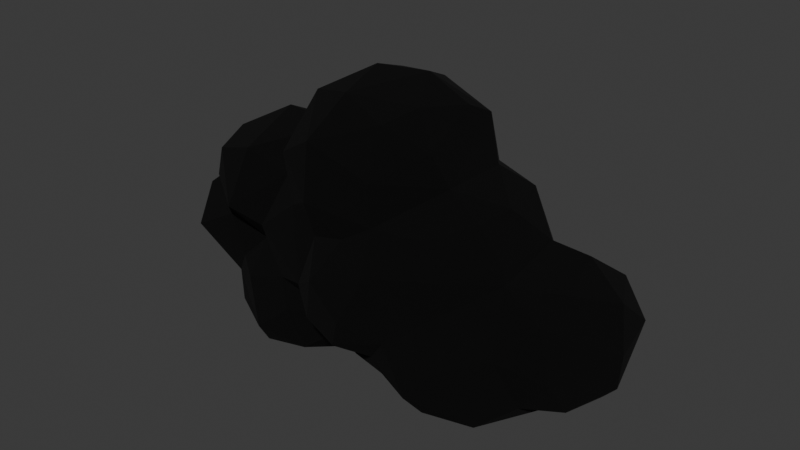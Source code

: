 # Source: cloud1.blend  (saved by Blender 4.0.36; exported with 4.5.12 LTS)
import bpy
from mathutils import Matrix  # noqa: F401  (used for matrix-valued properties, if any)

bpy.ops.wm.read_factory_settings(use_empty=True)
scene = bpy.context.scene
scene.name = 'Scene'

# ---- collections
col_collection = bpy.data.collections.new('Collection'); scene.collection.children.link(col_collection)

# ---- images (referenced by path relative to the original .blend; pixels are not part of the script)
import os
ASSET_DIR = os.environ.get("B2B_ASSET_DIR", "")  # directory of the original .blend (textures are referenced by path, not embedded)
HERE = os.path.dirname(os.path.abspath(__file__))  # packed textures are extracted next to this script under _unpacked/

def load_image(name, relpath, width, height, colorspace="sRGB"):
    """Load a texture the original file referenced (path relative to the .blend, or extracted next to this script)."""
    p = next((c for c in (os.path.join(HERE, relpath), os.path.join(ASSET_DIR, relpath)) if relpath and os.path.exists(c)), "")
    if p:
        img = bpy.data.images.load(p, check_existing=True)
        img.name = name
    else:  # same state as the original file: an image datablock whose file is absent (Cycles renders it pink)
        img = bpy.data.images.new(name, width, height)
        img.source = "FILE"
        img.filepath = "//" + (relpath or name)
    img.colorspace_settings.name = colorspace
    return img
img_cloudtexture__1__png = load_image('cloudtexture (1).png', 'cloudtexture (1).png', 1024, 1024, 'Rec.2020')

# ---- materials (node trees are filled in below, after node groups)
mat_material_001 = bpy.data.materials.new('Material.001')
mat_material_001.use_transparent_shadow = False

# ---- material node trees
mat_material_001.use_nodes = True; mat_material_001.node_tree.nodes.clear()
_N = mat_material_001.node_tree.nodes; _L = mat_material_001.node_tree.links
n0 = _N.new('ShaderNodeOutputMaterial'); n0.name = 'Material Output'; n0.location = (300, 300)
n1 = _N.new('ShaderNodeBsdfPrincipled'); n1.name = 'Principled BSDF'; n1.location = (-27, 310)
n1.inputs[1].default_value = 0.4545
n1.inputs[2].default_value = 1.0
n1.inputs[3].default_value = 1.45
n2 = _N.new('ShaderNodeTexImage'); n2.name = 'Image Texture'; n2.location = (-429, 280)
n2.image = img_cloudtexture__1__png
_L.new(n1.outputs[0], n0.inputs[0])
_L.new(n2.outputs[0], n1.inputs[0])
n0.is_active_output = True

# ---- world
world_world = bpy.data.worlds.new('World'); scene.world = world_world
world_world.use_nodes = True; world_world.node_tree.nodes.clear()
_N = world_world.node_tree.nodes; _L = world_world.node_tree.links
n0 = _N.new('ShaderNodeOutputWorld'); n0.name = 'World Output'; n0.location = (300, 300)
n1 = _N.new('ShaderNodeBackground'); n1.name = 'Background'; n1.location = (10, 300)
n1.inputs[0].default_value = (0.05088, 0.05088, 0.05088, 1.0)
_L.new(n1.outputs[0], n0.inputs[0])
n0.is_active_output = True
world_world.color = (0.05088, 0.05088, 0.05088)
world_world.use_sun_shadow = False
world_world.sun_shadow_jitter_overblur = 0.0

# ---- meshes
me_sphere_010 = bpy.data.meshes.new('Sphere.010')
me_sphere_010.from_pydata([(0.1488, -0.5415, -0.4965), (-0.5374, 0.2011, -0.445), (-0.6058, -0.3523, -0.1247), (-0.32, -0.6583, 0.01301), (-0.3155, -0.2581, -0.5762), (-0.6974, 0.01247, 0.1541), (0.1735, -0.6295, 0.3094), (-0.4671, 0.1201, 0.5068), (-0.4424, -0.3628, 0.4124), (-0.2085, -0.2573, 0.6441), (-0.09901, -0.1766, 1.194), (0.09608, 0.2171, -0.6902), (0.000768, 0.6489, -0.3098), (-0.4761, 0.5423, -0.03048), (-0.0654, 0.3283, 0.6383), (0.05041, 0.3101, 1.179), (-0.2454, 0.582, 0.3388), (0.3014, -0.6504, -0.7811), (0.3261, -0.6228, -0.1863), (0.5448, -0.4935, 0.06788), (0.6298, -0.828, -0.2464), (0.7025, -0.6914, -1.153), (0.5438, -0.1227, -1.324), (0.08277, -0.3244, -0.6479), (0.2369, -0.2619, -1.058), (0.8279, -0.9239, -0.7889), (1.068, -0.7904, -0.1019), (1.185, -0.8636, -0.4472), (0.838, 0.2038, -1.315), (1.223, -0.1936, -1.318), (1.227, -0.6811, -1.039), (1.924, -0.6538, -0.8065), (1.509, -0.9844, 0.09405), (1.557, -0.6544, -0.4039), (1.305, 0.1272, -1.202), (1.594, -0.4945, -0.7458), (1.598, -0.1009, -0.9707), (1.76, -1.127, -0.1463), (2.199, -1.234, -0.2301), (2.371, -0.9097, -0.4849), (1.992, -0.1706, -1.139), (2.352, -0.7437, -0.8122), (2.972, -1.147, -0.5565), (2.681, -1.098, -0.07328), (2.853, 0.01055, -1.296), (2.485, 0.04296, -1.157), (3.31, -1.12, -0.08745), (3.301, -0.3862, -1.24), (2.801, -0.6791, -1.143), (3.554, -0.8571, -0.8128), (3.867, -0.628, -0.563), (3.716, -0.849, 0.05606), (3.858, -0.1796, -0.8703), (3.771, 0.2002, -0.8561), (4.217, -0.7024, -0.08966), (4.279, 0.1081, -0.6931), (4.227, -0.4183, -0.5665), (4.548, -0.125, -0.305), (4.584, -0.1417, 0.1104), (-0.05466, -0.5754, 0.7245), (0.4731, -0.9061, 0.6296), (0.06183, -0.6032, 1.108), (0.808, -0.7845, 0.4588), (1.383, -0.8869, 0.9589), (0.5817, -0.7059, 1.307), (1.067, -0.6403, 1.115), (0.943, -0.3395, 1.439), (0.4709, -0.01646, 1.543), (1.065, -0.1623, 1.883), (1.708, -0.9323, 0.7267), (1.777, -1.118, 1.22), (1.24, -0.8458, 1.514), (1.316, -0.4518, 2.1), (1.71, -0.06852, 2.36), (1.977, -1.282, 0.4689), (2.352, -1.331, 0.1615), (2.1, -0.9822, 0.8574), (2.455, -0.982, 1.108), (1.74, -1.019, 1.849), (2.44, -0.9866, 1.596), (1.857, -0.6359, 2.268), (2.357, -0.7382, 2.087), (2.509, -1.138, 0.6433), (3.093, -1.005, 0.7689), (2.959, -0.894, 1.116), (2.933, -0.4867, 1.488), (2.493, -0.3915, 2.19), (2.76, -0.54, 1.833), (2.649, 0.1201, 2.088), (3.115, -0.9657, 0.316), (3.562, -0.4895, 0.6487), (3.274, -0.4992, 1.227), (3.535, -0.4637, 0.822), (2.928, 0.2163, 1.477), (3.352, -0.1509, 1.273), (4.04, -0.6326, 0.4568), (3.967, 0.224, 0.7935), (4.104, -0.3033, 0.6722), (4.422, 0.065, 0.5199), (0.4364, 0.4238, -1.032), (0.4185, 0.4996, -0.2782), (0.5765, 0.3922, 0.1146), (0.3907, 0.53, 0.3), (1.139, 0.4826, -1.042), (0.9336, 0.6196, -0.1882), (0.8026, 0.7185, -0.5631), (0.9366, 0.8253, 0.2071), (1.201, 0.8932, 0.009208), (1.396, 0.4995, -0.6227), (1.503, 0.2796, -0.8973), (1.696, 0.8131, -0.639), (1.66, 0.9513, -0.1428), (1.387, 1.15, 0.1106), (2.154, 0.3732, -1.128), (2.033, 0.7645, -0.8961), (2.433, 0.959, -0.6402), (2.137, 1.037, 0.1947), (2.064, 1.067, -0.3315), (2.676, 0.5592, -0.9162), (2.834, 0.8483, -0.4167), (2.555, 1.021, -0.04618), (3.019, 0.6034, -0.956), (3.423, 0.348, -1.074), (3.235, 0.7992, -0.5683), (2.918, 0.7604, 0.1536), (3.354, 0.7781, -0.05472), (3.561, 0.6932, -0.5398), (3.674, 0.8339, 0.2593), (3.993, 0.4134, -0.7368), (4.306, 0.5915, -0.3402), (4.07, 0.8013, -0.04606), (4.454, 0.449, 0.126), (0.6884, 0.6431, 0.601), (0.3038, 0.5951, 0.7869), (0.5941, 0.4853, 1.259), (0.9556, 0.1693, 1.377), (1.274, 0.1405, 2.09), (1.121, 0.9132, 0.707), (0.8797, 0.5259, 1.074), (1.29, 0.6417, 1.211), (1.168, 0.4422, 1.684), (1.575, 0.4403, 2.138), (1.496, 1.182, 0.7312), (1.573, 0.806, 1.57), (1.679, 1.294, 0.3684), (2.215, 0.07621, 2.354), (2.122, 0.7502, 0.8476), (1.672, 0.8027, 1.054), (2.181, 0.8847, 1.488), (1.936, 0.6387, 2.059), (1.992, 1.146, 0.5314), (2.655, 0.4462, 1.897), (2.587, 0.8684, 0.3606), (2.749, 0.8979, 0.6727), (2.638, 0.6244, 1.267), (3.144, 0.5176, 1.175), (3.374, 0.5617, 0.5274), (3.523, 0.2728, 0.7857), (4.102, 0.6508, 0.409)], [], [(18, 3, 0), (2, 4, 3), (5, 8, 7), (8, 3, 6), (9, 59, 10), (13, 12, 1), (12, 11, 1), (1, 5, 13), (16, 13, 5), (7, 9, 14), (14, 10, 15), (25, 17, 21), (0, 20, 18), (0, 25, 20), (23, 0, 4), (23, 17, 0), (11, 24, 23), (20, 25, 27), (29, 22, 28), (29, 21, 22), (27, 35, 33), (33, 35, 31), (29, 35, 30), (36, 35, 29), (36, 31, 35), (38, 37, 33), (33, 31, 39), (40, 41, 31), (43, 39, 42), (44, 48, 45), (48, 41, 45), (42, 41, 48), (47, 49, 48), (50, 49, 52), (55, 56, 52), (57, 54, 56), (3, 18, 6), (59, 6, 60), (18, 19, 6), (6, 19, 60), (64, 61, 60), (9, 6, 59), (77, 79, 78, 70), (64, 60, 65), (60, 62, 65), (64, 65, 66), (32, 69, 63), (32, 74, 69), (70, 63, 69), (66, 63, 71), (80, 72, 78), (75, 37, 38), (76, 70, 69), (76, 69, 74), (77, 70, 76), (81, 80, 78), (73, 80, 145), (82, 75, 43), (76, 82, 77), (77, 82, 84), (85, 79, 77), (81, 78, 79), (81, 79, 87), (88, 86, 87), (145, 80, 86), (88, 145, 86), (82, 43, 89), (83, 82, 89), (89, 51, 90), (84, 83, 91), (85, 84, 91), (90, 51, 95), (157, 92, 90), (157, 90, 96), (58, 98, 95), (99, 22, 24), (105, 99, 11), (100, 105, 11), (99, 28, 22), (103, 28, 99), (101, 104, 100), (100, 104, 105), (105, 108, 103), (103, 108, 109), (34, 36, 29), (108, 105, 104), (107, 111, 104), (111, 108, 104), (112, 111, 107), (109, 40, 36), (113, 40, 109), (110, 114, 109), (117, 114, 110), (115, 114, 117), (117, 110, 111), (117, 111, 116), (45, 40, 113), (118, 113, 114), (115, 118, 114), (122, 44, 121), (122, 47, 44), (119, 121, 118), (123, 121, 119), (120, 124, 119), (125, 123, 119), (53, 52, 122), (127, 126, 125), (127, 130, 126), (128, 52, 53), (128, 55, 52), (55, 129, 57), (131, 58, 57), (131, 57, 129), (133, 102, 14), (15, 133, 14), (15, 134, 133), (133, 132, 102), (134, 67, 135), (67, 66, 135), (134, 135, 138), (135, 68, 140), (137, 106, 132), (107, 104, 106), (134, 138, 132), (140, 136, 141), (106, 112, 107), (112, 106, 142), (142, 106, 137), (140, 143, 139), (143, 147, 139), (144, 112, 142), (141, 145, 149), (144, 116, 111), (143, 148, 147), (148, 143, 149), (150, 116, 144), (150, 144, 142), (120, 117, 116), (153, 152, 146), (153, 146, 154), (154, 151, 93), (151, 148, 149), (88, 85, 151), (153, 124, 152), (94, 92, 157), (156, 127, 125), (127, 157, 96), (158, 96, 98), (98, 58, 131), (5, 1, 2), (4, 11, 23), (2, 1, 4), (3, 4, 0), (5, 2, 8), (8, 2, 3), (9, 8, 6), (7, 8, 9), (61, 10, 59), (11, 4, 1), (7, 16, 5), (16, 7, 14), (10, 14, 9), (16, 12, 13), (25, 0, 17), (22, 21, 24), (23, 24, 17), (24, 21, 17), (30, 25, 21), (19, 18, 20), (27, 26, 20), (21, 29, 30), (27, 25, 30), (27, 30, 35), (26, 33, 32), (33, 26, 27), (37, 32, 33), (39, 38, 33), (40, 31, 36), (39, 31, 41), (38, 39, 43), (42, 39, 41), (40, 45, 41), (49, 42, 48), (43, 42, 46), (47, 48, 44), (46, 42, 49), (46, 49, 51), (50, 51, 49), (49, 47, 52), (51, 50, 54), (50, 56, 54), (52, 56, 50), (57, 56, 55), (57, 58, 54), (61, 59, 60), (15, 10, 67), (64, 10, 61), (67, 10, 64), (62, 60, 19), (26, 19, 20), (62, 19, 26), (32, 62, 26), (65, 62, 63), (66, 65, 63), (66, 67, 64), (68, 135, 66), (68, 66, 71), (32, 63, 62), (32, 37, 74), (70, 71, 63), (78, 71, 70), (72, 71, 78), (68, 71, 72), (136, 68, 72), (136, 72, 73), (73, 72, 80), (75, 74, 37), (82, 76, 74), (82, 74, 75), (75, 38, 43), (84, 82, 83), (85, 87, 79), (85, 77, 84), (87, 86, 81), (80, 81, 86), (89, 43, 46), (51, 89, 46), (90, 83, 89), (91, 83, 92), (94, 85, 91), (94, 93, 85), (85, 88, 87), (92, 83, 90), (94, 91, 92), (97, 90, 95), (97, 96, 90), (95, 51, 54), (98, 97, 95), (58, 95, 54), (99, 24, 11), (12, 100, 11), (102, 101, 100), (102, 100, 12), (28, 34, 29), (105, 103, 99), (103, 34, 28), (34, 109, 36), (103, 109, 34), (108, 110, 109), (110, 108, 111), (109, 114, 113), (112, 144, 111), (113, 118, 45), (45, 118, 44), (115, 119, 118), (120, 115, 117), (120, 119, 115), (118, 121, 44), (121, 123, 122), (122, 52, 47), (126, 53, 122), (126, 128, 53), (123, 126, 122), (123, 125, 126), (128, 126, 129), (128, 129, 55), (126, 130, 129), (102, 16, 14), (102, 132, 101), (15, 67, 134), (102, 12, 16), (134, 132, 133), (138, 135, 139), (136, 140, 68), (106, 101, 132), (106, 104, 101), (137, 132, 138), (137, 138, 139), (139, 135, 140), (141, 136, 73), (137, 139, 147), (137, 147, 142), (140, 141, 143), (141, 149, 143), (151, 149, 145), (141, 73, 145), (146, 142, 147), (146, 150, 142), (147, 148, 146), (150, 146, 116), (88, 151, 145), (146, 152, 116), (152, 120, 116), (152, 124, 120), (154, 155, 153), (148, 154, 146), (148, 151, 154), (155, 154, 93), (93, 94, 155), (151, 85, 93), (125, 119, 124), (156, 124, 153), (124, 156, 125), (155, 156, 153), (155, 94, 157), (157, 156, 155), (157, 127, 156), (96, 158, 127), (131, 158, 98), (96, 97, 98), (158, 130, 127), (131, 129, 130), (131, 130, 158)])
me_sphere_010.materials.append(mat_material_001)
me_sphere_010.update()

# ---- objects
ob_cloud = bpy.data.objects.new('cloud', me_sphere_010)

# ---- transforms, parenting, visibility, modifiers, constraints
ob_cloud.location = (-3.24, 0.4965, -0.5668)
ob_cloud.scale = (1.114, 1.183, 1.0)

# ---- collection membership
col_collection.objects.link(ob_cloud)

# ---- scene / render settings (as saved in the file)
scene.frame_start = 1; scene.frame_end = 250; scene.frame_set(1)
scene.render.engine = 'BLENDER_EEVEE_NEXT'
scene.cycles.sampling_pattern = 'TABULATED_SOBOL'
bpy.context.view_layer.update()

# ---- added for rendering (the .blend has no active camera and no usable light): camera, sun
cam_auto = bpy.data.cameras.new('AutoCamera')
cam_auto.lens = 50.0
cam_auto.sensor_width = 36.0
cam_auto.clip_end = 1000.0
ob_auto_camera = bpy.data.objects.new('AutoCamera', cam_auto)
scene.collection.objects.link(ob_auto_camera)
ob_auto_camera.location = (5.96397, -7.97175, 5.58179)
ob_auto_camera.rotation_euler = (1.09748, -7.21219e-08, 0.694738)
scene.camera = ob_auto_camera
light_auto_sun = bpy.data.lights.new('AutoSun', 'SUN')
light_auto_sun.energy = 3.0
light_auto_sun.angle = 0.0523599
ob_auto_sun = bpy.data.objects.new('AutoSun', light_auto_sun)
scene.collection.objects.link(ob_auto_sun)
ob_auto_sun.rotation_euler = (0.872665, 0.174533, 0.523599)
bpy.context.view_layer.update()
